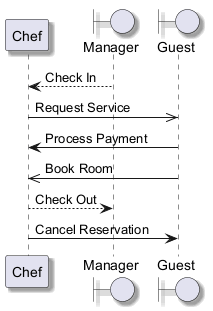

The diagram above was rendered by PlantUML. Its source (embedded in the PNG):
@startuml
skinparam shadowing true
participant "Chef" as C
boundary "Manager" as M
boundary "Guest" as G
M --> C : Check In
C ->> G : Request Service
G -> C : Process Payment
G ->> C : Book Room
C --> M : Check Out
C -> G : Cancel Reservation
@enduml